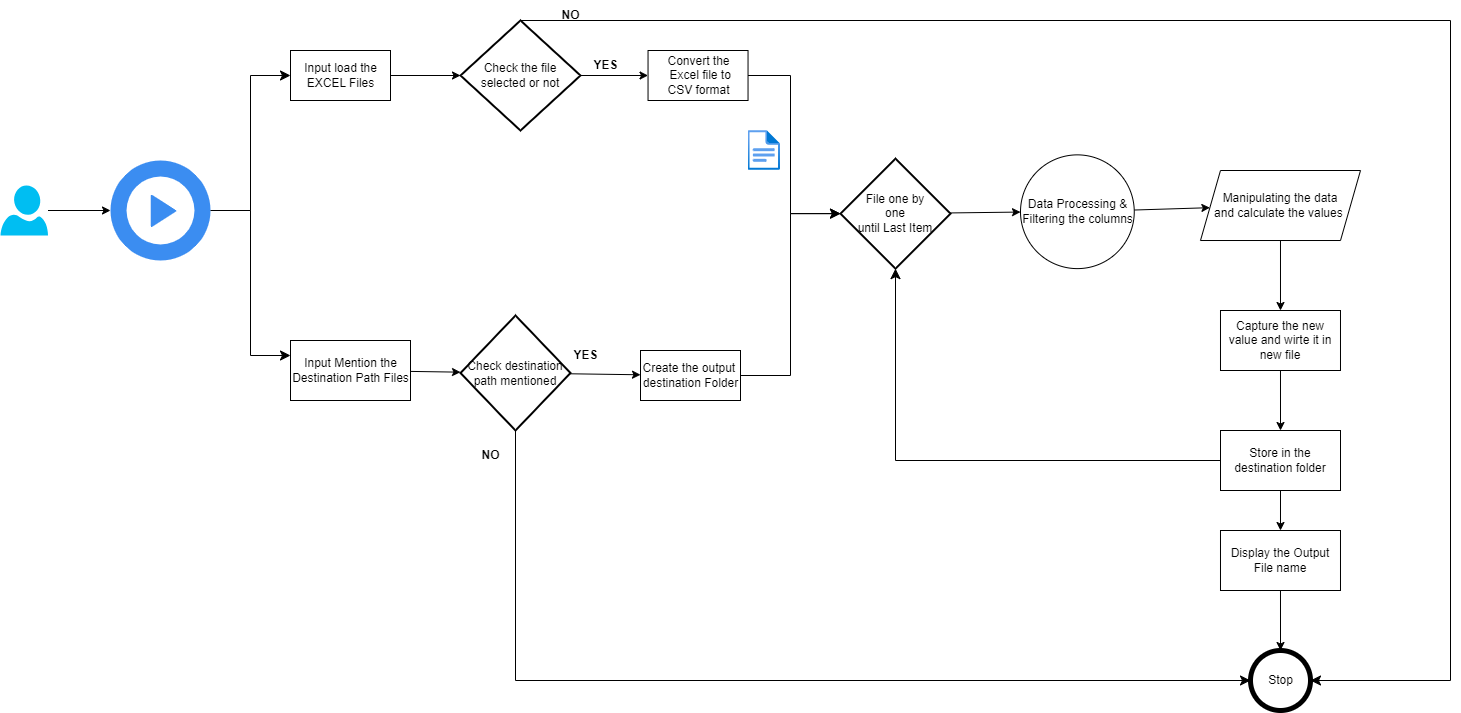

The diagram above was exported from draw.io. Its source (the exported page's mxGraphModel, read from the mxfile embedded in the PNG):
<mxGraphModel dx="2557" dy="1147" grid="1" gridSize="10" guides="1" tooltips="1" connect="1" arrows="1" fold="1" page="1" pageScale="1" pageWidth="850" pageHeight="1100" math="0" shadow="0">
  <root>
    <mxCell id="0" />
    <mxCell id="1" parent="0" />
    <mxCell id="2" value="" style="aspect=fixed;html=1;points=[];align=center;image;fontSize=12;image=img/lib/azure2/general/File.svg;" vertex="1" parent="1">
      <mxGeometry x="387.54" y="160" width="32.46" height="40" as="geometry" />
    </mxCell>
    <mxCell id="5" value="" style="edgeStyle=none;html=1;" edge="1" parent="1" source="6" target="31">
      <mxGeometry relative="1" as="geometry" />
    </mxCell>
    <mxCell id="6" value="" style="verticalLabelPosition=bottom;html=1;verticalAlign=top;align=center;strokeColor=none;fillColor=#00BEF2;shape=mxgraph.azure.user;" vertex="1" parent="1">
      <mxGeometry x="-360" y="215" width="47.5" height="50" as="geometry" />
    </mxCell>
    <mxCell id="75" value="" style="edgeStyle=none;html=1;" edge="1" parent="1" source="21" target="22">
      <mxGeometry relative="1" as="geometry" />
    </mxCell>
    <mxCell id="21" value="Display the Output File name" style="whiteSpace=wrap;html=1;dashed=0;" vertex="1" parent="1">
      <mxGeometry x="859.99" y="560" width="120" height="60" as="geometry" />
    </mxCell>
    <mxCell id="28" value="&lt;b&gt;YES&lt;/b&gt;" style="text;html=1;align=center;verticalAlign=middle;resizable=0;points=[];autosize=1;strokeColor=none;fillColor=none;" vertex="1" parent="1">
      <mxGeometry x="200" y="370" width="50" height="30" as="geometry" />
    </mxCell>
    <mxCell id="29" value="&lt;b&gt;NO&lt;/b&gt;" style="text;html=1;align=center;verticalAlign=middle;resizable=0;points=[];autosize=1;strokeColor=none;fillColor=none;" vertex="1" parent="1">
      <mxGeometry x="110" y="470" width="40" height="30" as="geometry" />
    </mxCell>
    <mxCell id="31" value="" style="sketch=0;html=1;aspect=fixed;strokeColor=none;shadow=0;align=center;verticalAlign=top;fillColor=#3B8DF1;shape=mxgraph.gcp2.play_start" vertex="1" parent="1">
      <mxGeometry x="-250" y="190" width="100" height="100" as="geometry" />
    </mxCell>
    <mxCell id="32" value="&lt;b&gt;NO&lt;/b&gt;" style="text;html=1;align=center;verticalAlign=middle;resizable=0;points=[];autosize=1;strokeColor=none;fillColor=none;" vertex="1" parent="1">
      <mxGeometry x="190" y="30" width="40" height="30" as="geometry" />
    </mxCell>
    <mxCell id="33" value="&lt;b&gt;YES&lt;/b&gt;" style="text;html=1;align=center;verticalAlign=middle;resizable=0;points=[];autosize=1;strokeColor=none;fillColor=none;" vertex="1" parent="1">
      <mxGeometry x="220" y="80" width="50" height="30" as="geometry" />
    </mxCell>
    <mxCell id="55" value="" style="edgeStyle=none;html=1;" edge="1" parent="1" source="40" target="42">
      <mxGeometry relative="1" as="geometry" />
    </mxCell>
    <mxCell id="40" value="Input load the &lt;br&gt;EXCEL Files" style="html=1;dashed=0;whitespace=wrap;" vertex="1" parent="1">
      <mxGeometry x="-70" y="80" width="100" height="50" as="geometry" />
    </mxCell>
    <mxCell id="56" value="" style="edgeStyle=none;html=1;" edge="1" parent="1" source="41" target="43">
      <mxGeometry relative="1" as="geometry" />
    </mxCell>
    <mxCell id="41" value="Input Mention the &lt;br&gt;Destination Path Files" style="html=1;dashed=0;whitespace=wrap;" vertex="1" parent="1">
      <mxGeometry x="-70" y="370" width="120" height="60" as="geometry" />
    </mxCell>
    <mxCell id="57" value="" style="edgeStyle=none;html=1;" edge="1" parent="1" source="42" target="44">
      <mxGeometry relative="1" as="geometry" />
    </mxCell>
    <mxCell id="42" value="Check the file selected or not" style="strokeWidth=2;html=1;shape=mxgraph.flowchart.decision;whiteSpace=wrap;" vertex="1" parent="1">
      <mxGeometry x="100" y="50" width="120" height="110" as="geometry" />
    </mxCell>
    <mxCell id="58" value="" style="edgeStyle=none;html=1;" edge="1" parent="1" source="43" target="45">
      <mxGeometry relative="1" as="geometry" />
    </mxCell>
    <mxCell id="43" value="Check destination path mentioned" style="strokeWidth=2;html=1;shape=mxgraph.flowchart.decision;whiteSpace=wrap;" vertex="1" parent="1">
      <mxGeometry x="100" y="345" width="110" height="115" as="geometry" />
    </mxCell>
    <mxCell id="44" value="Convert the&lt;br&gt;&amp;nbsp;Excel file to &lt;br&gt;CSV format" style="html=1;dashed=0;whitespace=wrap;" vertex="1" parent="1">
      <mxGeometry x="287.54" y="80" width="100" height="50" as="geometry" />
    </mxCell>
    <mxCell id="45" value="Create the output&amp;nbsp;&lt;br&gt;destination Folder" style="html=1;dashed=0;whitespace=wrap;" vertex="1" parent="1">
      <mxGeometry x="280" y="380" width="100" height="50" as="geometry" />
    </mxCell>
    <mxCell id="67" value="" style="edgeStyle=none;html=1;" edge="1" parent="1" source="46" target="47">
      <mxGeometry relative="1" as="geometry" />
    </mxCell>
    <mxCell id="46" value="File one by &lt;br&gt;one&lt;br&gt;until Last Item" style="strokeWidth=2;html=1;shape=mxgraph.flowchart.decision;whiteSpace=wrap;" vertex="1" parent="1">
      <mxGeometry x="480" y="188.12" width="110" height="110" as="geometry" />
    </mxCell>
    <mxCell id="68" value="" style="edgeStyle=none;html=1;" edge="1" parent="1" source="47" target="48">
      <mxGeometry relative="1" as="geometry" />
    </mxCell>
    <mxCell id="47" value="Data Processing &amp;amp;&lt;br&gt;Filtering the columns" style="shape=ellipse;html=1;dashed=0;whitespace=wrap;aspect=fixed;perimeter=ellipsePerimeter;" vertex="1" parent="1">
      <mxGeometry x="660" y="184.37" width="113.75" height="113.75" as="geometry" />
    </mxCell>
    <mxCell id="70" value="" style="edgeStyle=none;html=1;" edge="1" parent="1" source="48" target="49">
      <mxGeometry relative="1" as="geometry" />
    </mxCell>
    <mxCell id="48" value="Manipulating the data &lt;br&gt;and calculate the values&amp;nbsp;" style="shape=parallelogram;perimeter=parallelogramPerimeter;whiteSpace=wrap;html=1;fixedSize=1;dashed=0;" vertex="1" parent="1">
      <mxGeometry x="839.99" y="200" width="160.01" height="70.01" as="geometry" />
    </mxCell>
    <mxCell id="71" value="" style="edgeStyle=none;html=1;" edge="1" parent="1" source="49" target="50">
      <mxGeometry relative="1" as="geometry" />
    </mxCell>
    <mxCell id="49" value="Capture the new value and wirte it in new file" style="whiteSpace=wrap;html=1;dashed=0;" vertex="1" parent="1">
      <mxGeometry x="859.99" y="340" width="120" height="60" as="geometry" />
    </mxCell>
    <mxCell id="72" value="" style="edgeStyle=none;html=1;" edge="1" parent="1" source="50" target="21">
      <mxGeometry relative="1" as="geometry" />
    </mxCell>
    <mxCell id="50" value="Store in the destination folder" style="whiteSpace=wrap;html=1;dashed=0;" vertex="1" parent="1">
      <mxGeometry x="860" y="460" width="120" height="60" as="geometry" />
    </mxCell>
    <mxCell id="22" value="Stop" style="shape=ellipse;html=1;dashed=0;whitespace=wrap;aspect=fixed;strokeWidth=5;perimeter=ellipsePerimeter;" vertex="1" parent="1">
      <mxGeometry x="890" y="680" width="60" height="60" as="geometry" />
    </mxCell>
    <mxCell id="52" value="" style="edgeStyle=elbowEdgeStyle;elbow=horizontal;endArrow=classic;html=1;curved=0;rounded=0;endSize=8;startSize=8;" edge="1" parent="1" source="31" target="40">
      <mxGeometry width="50" height="50" relative="1" as="geometry">
        <mxPoint x="-130" y="240" as="sourcePoint" />
        <mxPoint x="450" y="160" as="targetPoint" />
      </mxGeometry>
    </mxCell>
    <mxCell id="54" value="" style="edgeStyle=elbowEdgeStyle;elbow=horizontal;endArrow=classic;html=1;curved=0;rounded=0;endSize=8;startSize=8;entryX=0;entryY=0.25;entryDx=0;entryDy=0;exitX=1.03;exitY=0.5;exitDx=0;exitDy=0;exitPerimeter=0;" edge="1" parent="1" source="31" target="41">
      <mxGeometry width="50" height="50" relative="1" as="geometry">
        <mxPoint x="-140" y="250" as="sourcePoint" />
        <mxPoint x="-60" y="115" as="targetPoint" />
        <Array as="points">
          <mxPoint x="-110" y="260" />
          <mxPoint x="-100" y="230" />
        </Array>
      </mxGeometry>
    </mxCell>
    <mxCell id="61" value="" style="edgeStyle=elbowEdgeStyle;elbow=vertical;endArrow=classic;html=1;curved=0;rounded=0;endSize=8;startSize=8;exitX=0.5;exitY=1;exitDx=0;exitDy=0;exitPerimeter=0;" edge="1" parent="1" source="43">
      <mxGeometry width="50" height="50" relative="1" as="geometry">
        <mxPoint x="400" y="300" as="sourcePoint" />
        <mxPoint x="890" y="710" as="targetPoint" />
        <Array as="points">
          <mxPoint x="690" y="710" />
          <mxPoint x="450" y="648" />
        </Array>
      </mxGeometry>
    </mxCell>
    <mxCell id="62" value="" style="edgeStyle=elbowEdgeStyle;elbow=horizontal;endArrow=classic;html=1;curved=0;rounded=0;endSize=8;startSize=8;entryX=0;entryY=0.5;entryDx=0;entryDy=0;entryPerimeter=0;exitX=1;exitY=0.5;exitDx=0;exitDy=0;" edge="1" parent="1" source="44" target="46">
      <mxGeometry width="50" height="50" relative="1" as="geometry">
        <mxPoint x="400" y="100" as="sourcePoint" />
        <mxPoint x="450" y="50" as="targetPoint" />
        <Array as="points">
          <mxPoint x="430" y="170" />
        </Array>
      </mxGeometry>
    </mxCell>
    <mxCell id="66" value="" style="edgeStyle=segmentEdgeStyle;endArrow=classic;html=1;curved=0;rounded=0;endSize=8;startSize=8;entryX=0;entryY=0.5;entryDx=0;entryDy=0;entryPerimeter=0;exitX=1;exitY=0.5;exitDx=0;exitDy=0;" edge="1" parent="1" source="45" target="46">
      <mxGeometry width="50" height="50" relative="1" as="geometry">
        <mxPoint x="400" y="500" as="sourcePoint" />
        <mxPoint x="450" y="450" as="targetPoint" />
        <Array as="points">
          <mxPoint x="430" y="405" />
          <mxPoint x="430" y="243" />
        </Array>
      </mxGeometry>
    </mxCell>
    <mxCell id="73" value="" style="edgeStyle=elbowEdgeStyle;elbow=horizontal;endArrow=classic;html=1;curved=0;rounded=0;endSize=8;startSize=8;exitX=0.5;exitY=0;exitDx=0;exitDy=0;exitPerimeter=0;entryX=1;entryY=0.5;entryDx=0;entryDy=0;" edge="1" parent="1" source="42" target="22">
      <mxGeometry width="50" height="50" relative="1" as="geometry">
        <mxPoint x="400" y="300" as="sourcePoint" />
        <mxPoint x="1295" y="630" as="targetPoint" />
        <Array as="points">
          <mxPoint x="1090" y="330" />
          <mxPoint x="1220" y="310" />
        </Array>
      </mxGeometry>
    </mxCell>
    <mxCell id="74" value="" style="edgeStyle=elbowEdgeStyle;elbow=vertical;endArrow=classic;html=1;curved=0;rounded=0;endSize=8;startSize=8;exitX=0;exitY=0.5;exitDx=0;exitDy=0;entryX=0.5;entryY=1;entryDx=0;entryDy=0;entryPerimeter=0;" edge="1" parent="1" source="50" target="46">
      <mxGeometry width="50" height="50" relative="1" as="geometry">
        <mxPoint x="410" y="300" as="sourcePoint" />
        <mxPoint x="460" y="250" as="targetPoint" />
        <Array as="points">
          <mxPoint x="640" y="490" />
        </Array>
      </mxGeometry>
    </mxCell>
  </root>
</mxGraphModel>